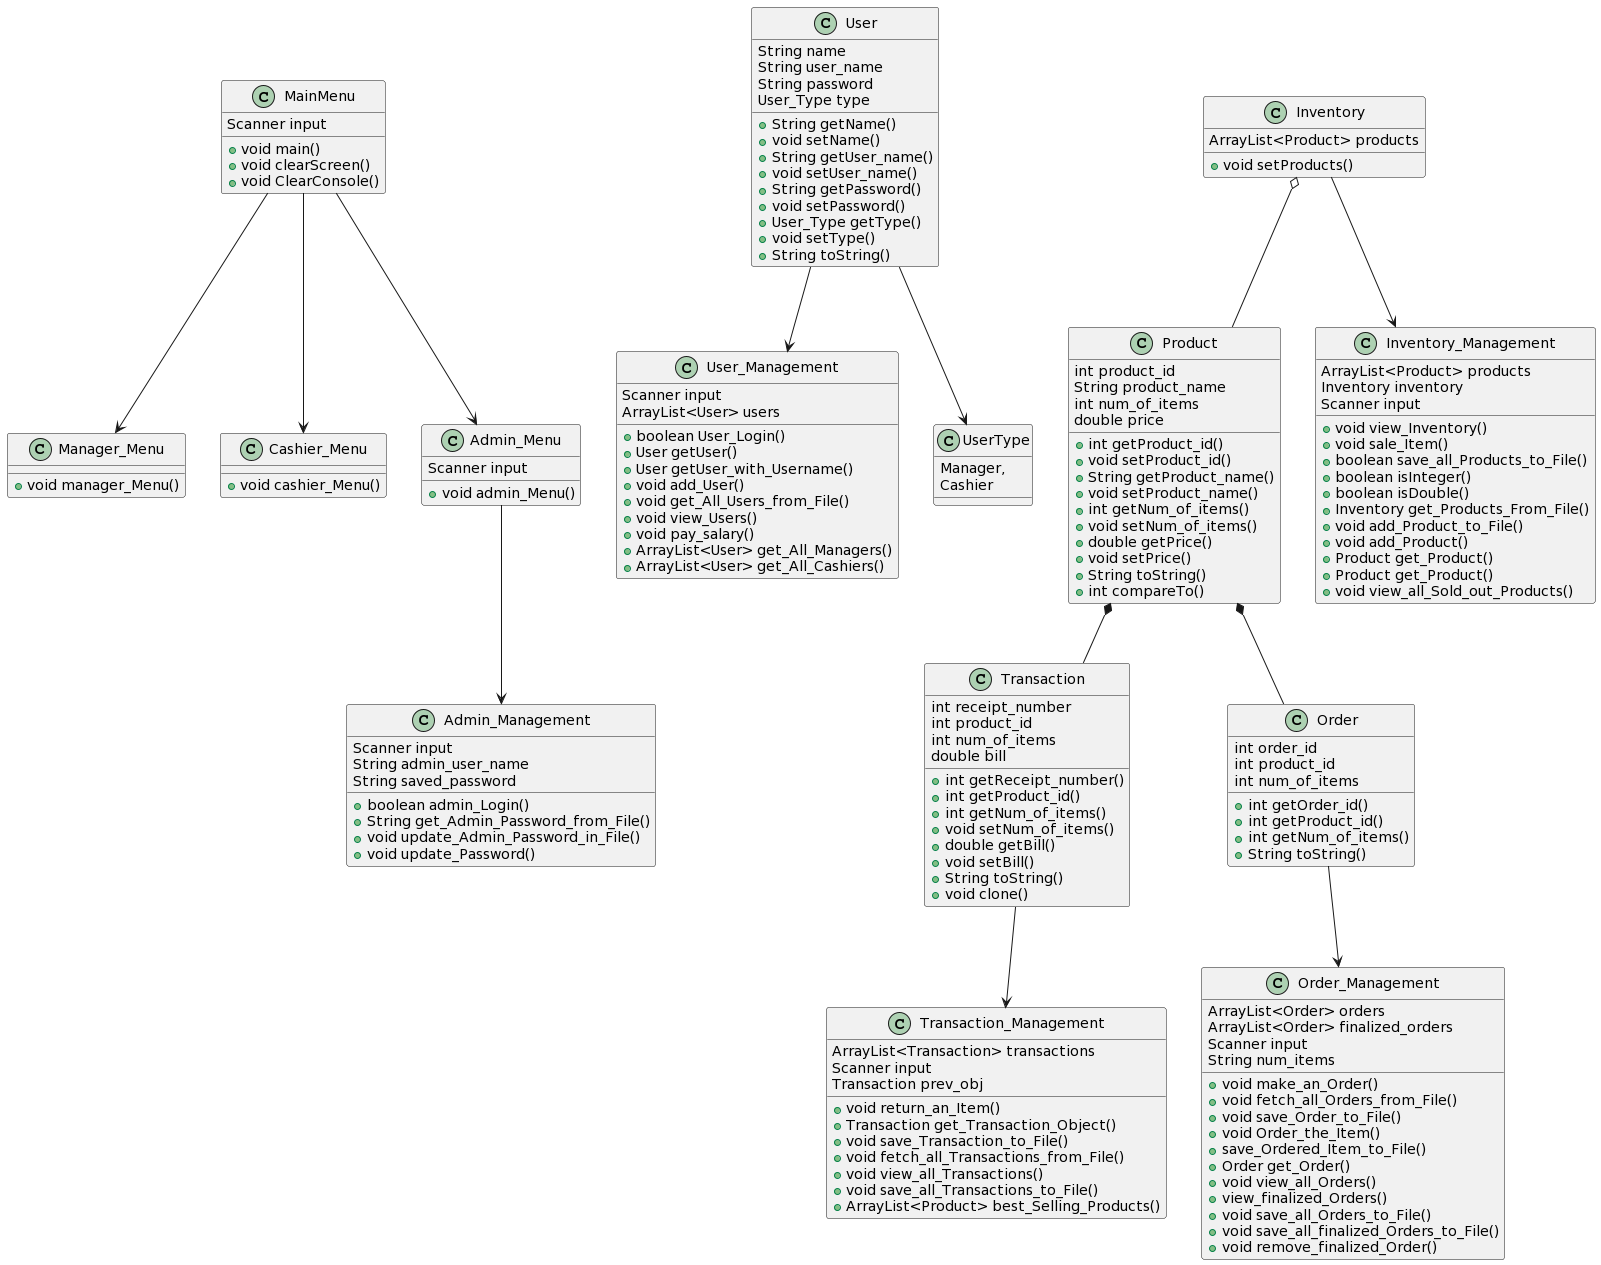

The diagram above was rendered by PlantUML. Its source (embedded in the PNG):
@startuml
class MainMenu{
 Scanner input

 +void main()
 +void clearScreen()
 +void ClearConsole()
 
}

class Manager_Menu{
 
 +void manager_Menu()
 
 
}

class Cashier_Menu{
 +void cashier_Menu()
 
}

class Admin_Menu{
 Scanner input

 +void admin_Menu()
 
}

class User{
 String name
 String user_name
 String password
 User_Type type

 +String getName()
 +void setName()
 +String getUser_name()
 +void setUser_name()
 +String getPassword()
 +void setPassword()
 +User_Type getType()
 +void setType()
 +String toString()
  
}

class Transaction{
 int receipt_number
 int product_id
 int num_of_items
 double bill


 +int getReceipt_number()
 +int getProduct_id()
 +int getNum_of_items()
 +void setNum_of_items()
 +double getBill()
 +void setBill()
 +String toString()
 +void clone()

}

class Product{
 int product_id
 String product_name
 int num_of_items
 double price
 

 +int getProduct_id()
 +void setProduct_id()
 +String getProduct_name()
 +void setProduct_name()
 +int getNum_of_items()
 +void setNum_of_items()
 +double getPrice()
 +void setPrice()
 +String toString()
 +int compareTo()

}

class Order{
 int order_id
 int product_id
 int num_of_items


 +int getOrder_id()
 +int getProduct_id()
 +int getNum_of_items()
 +String toString()
}

class Inventory{
 ArrayList<Product> products
 

 +void setProducts()
}

class User_Management{
 Scanner input
 ArrayList<User> users
 

 +boolean User_Login()
 +User getUser()
 +User getUser_with_Username()
 +void add_User()
 +void get_All_Users_from_File()
 +void view_Users()
 +void pay_salary()
 +ArrayList<User> get_All_Managers()
 +ArrayList<User> get_All_Cashiers()
  
}

class Transaction_Management{
 ArrayList<Transaction> transactions
 Scanner input
 Transaction prev_obj
  

 +void return_an_Item()
 +Transaction get_Transaction_Object()
 +void save_Transaction_to_File()
 +void fetch_all_Transactions_from_File()
 +void view_all_Transactions()
 +void save_all_Transactions_to_File()
 +ArrayList<Product> best_Selling_Products()
 
}

class Order_Management{
 ArrayList<Order> orders
 ArrayList<Order> finalized_orders
 Scanner input
 String num_items
 

 +void make_an_Order()
 +void fetch_all_Orders_from_File()
 +void save_Order_to_File()
 +void Order_the_Item()
 +save_Ordered_Item_to_File()
 +Order get_Order()
 +void view_all_Orders()
 +view_finalized_Orders()
 +void save_all_Orders_to_File()
 +void save_all_finalized_Orders_to_File()
 +void remove_finalized_Order()
 
 
}

class Inventory_Management{
 ArrayList<Product> products
 Inventory inventory
 Scanner input


 +void view_Inventory()
 +void sale_Item()
 +boolean save_all_Products_to_File()
 +boolean isInteger()
 +boolean isDouble()
 +Inventory get_Products_From_File()
 +void add_Product_to_File()
 +void add_Product()
 +Product get_Product()
 +Product get_Product()
 +void view_all_Sold_out_Products()
 
 
}

class Admin_Management{
 Scanner input
 String admin_user_name
 String saved_password 
 
 +boolean admin_Login()
 +String get_Admin_Password_from_File()
 +void update_Admin_Password_in_File()
 +void update_Password()
  
}
class UserType{
    Manager,
    Cashier
  
}


Inventory o-- Product
Product  *-- Order
Product  *-- Transaction
User --> UserType
User --> User_Management
Order --> Order_Management
Transaction --> Transaction_Management
Inventory --> Inventory_Management
MainMenu --> Admin_Menu
MainMenu --> Cashier_Menu
MainMenu --> Manager_Menu
Admin_Menu --> Admin_Management
@enduml